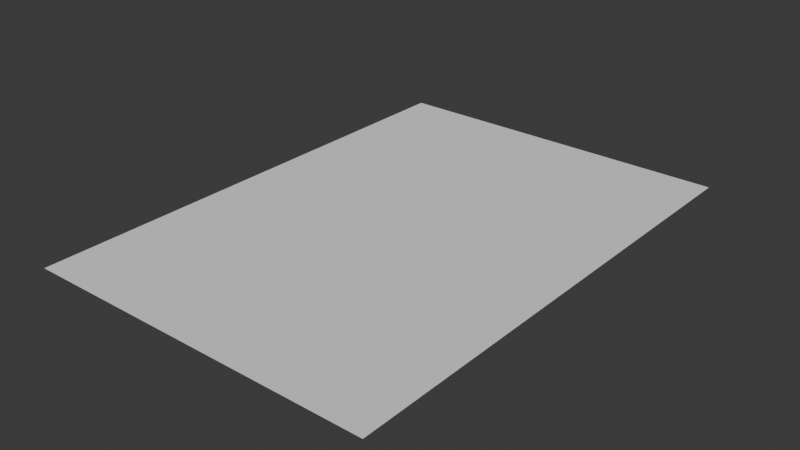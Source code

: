 # Source: a4.blend  (saved by Blender 4.4.32; exported with 4.5.12 LTS)
import bpy
from mathutils import Matrix  # noqa: F401  (used for matrix-valued properties, if any)

bpy.ops.wm.read_factory_settings(use_empty=True)
scene = bpy.context.scene
scene.name = 'Scene'

# ---- collections
col_collection = bpy.data.collections.new('Collection'); scene.collection.children.link(col_collection)

# ---- world
world_world = bpy.data.worlds.new('World'); scene.world = world_world
world_world.use_nodes = True; world_world.node_tree.nodes.clear()
_N = world_world.node_tree.nodes; _L = world_world.node_tree.links
n0 = _N.new('ShaderNodeOutputWorld'); n0.name = 'World Output'; n0.location = (300, 300)
n1 = _N.new('ShaderNodeBackground'); n1.name = 'Background'; n1.location = (10, 300)
n1.inputs[0].default_value = (0.05088, 0.05088, 0.05088, 1.0)
_L.new(n1.outputs[0], n0.inputs[0])
n0.is_active_output = True
world_world.color = (0.05088, 0.05088, 0.05088)
world_world.sun_shadow_jitter_overblur = 0.0

# ---- meshes
me_plane_001 = bpy.data.meshes.new('Plane.001')
me_plane_001.from_pydata([(-1.0, -1.0, 0.0), (1.0, -1.0, 0.0), (-1.0, 1.0, 0.0), (1.0, 1.0, 0.0)], [], [(0, 1, 3, 2)])
_uv = me_plane_001.uv_layers.new(name='UVMap')
_uv.uv.foreach_set('vector', [0.0, 0.0, 1.0, 0.0, 1.0, 1.0, 0.0, 1.0])
me_plane_001.update()

# ---- objects
ob_plane = bpy.data.objects.new('Plane', me_plane_001)

# ---- transforms, parenting, visibility, modifiers, constraints
ob_plane.location = (0.0, 0.0, 0.0)
ob_plane.scale = (1.0, 1.414, 1.0)

# ---- collection membership
col_collection.objects.link(ob_plane)

# ---- scene / render settings (as saved in the file)
scene.frame_start = 1; scene.frame_end = 250; scene.frame_set(1)
scene.render.engine = 'BLENDER_EEVEE_NEXT'
bpy.context.view_layer.update()

# ---- added for rendering (the .blend has no active camera and no usable light): camera, sun
cam_auto = bpy.data.cameras.new('AutoCamera')
cam_auto.lens = 50.0
cam_auto.sensor_width = 36.0
cam_auto.clip_end = 1000.0
ob_auto_camera = bpy.data.objects.new('AutoCamera', cam_auto)
scene.collection.objects.link(ob_auto_camera)
ob_auto_camera.location = (3.20518, -3.84622, 2.56414)
ob_auto_camera.rotation_euler = (1.09748, -7.21219e-08, 0.694738)
scene.camera = ob_auto_camera
light_auto_sun = bpy.data.lights.new('AutoSun', 'SUN')
light_auto_sun.energy = 3.0
light_auto_sun.angle = 0.0523599
ob_auto_sun = bpy.data.objects.new('AutoSun', light_auto_sun)
scene.collection.objects.link(ob_auto_sun)
ob_auto_sun.rotation_euler = (0.872665, 0.174533, 0.523599)
bpy.context.view_layer.update()
